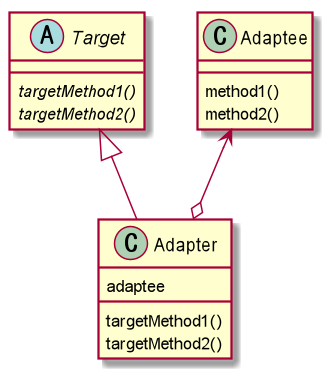

The diagram above was rendered by PlantUML. Its source (embedded in the PNG):
@startuml
abstract class Target {
	{abstract} targetMethod1()
	{abstract} targetMethod2()
}

class Adapter {
	adaptee
	targetMethod1()
	targetMethod2()
}

class Adaptee {
	method1()
	method2()
}

Target <|-- Adapter
Adaptee <--o Adapter

@enduml